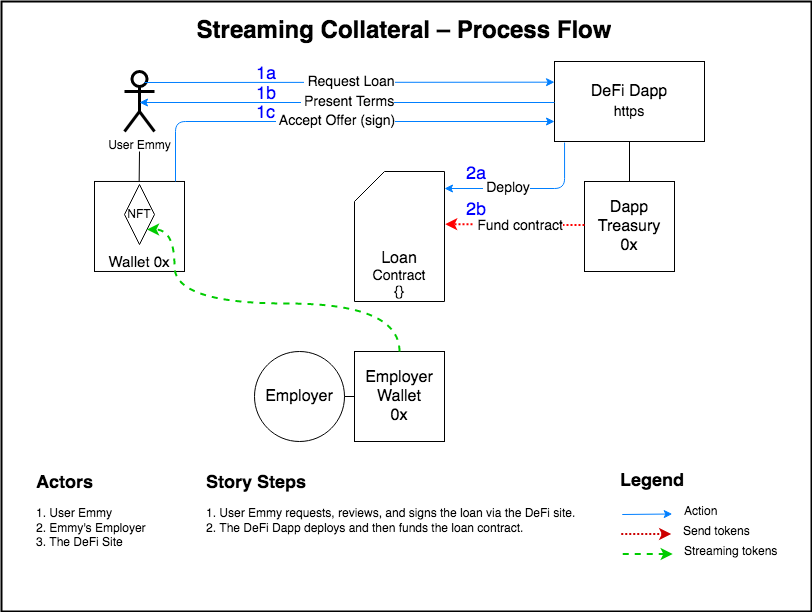

The diagram above was exported from draw.io. Its source (the exported page's mxGraphModel, read from the mxfile embedded in the PNG):
<mxGraphModel dx="1422" dy="917" grid="1" gridSize="10" guides="1" tooltips="1" connect="1" arrows="1" fold="1" page="1" pageScale="1" pageWidth="827" pageHeight="1169" math="0" shadow="0">
  <root>
    <mxCell id="0" />
    <mxCell id="1" parent="0" />
    <mxCell id="_zmMKVioukvtAmdXN5hu-1" value="" style="rounded=0;whiteSpace=wrap;html=1;strokeWidth=2;fillColor=none;strokeColor=default;" parent="1" vertex="1">
      <mxGeometry x="17" y="170" width="810" height="610" as="geometry" />
    </mxCell>
    <mxCell id="_zmMKVioukvtAmdXN5hu-16" value="&lt;div style=&quot;font-size: 18px&quot; align=&quot;left&quot;&gt;&lt;font style=&quot;font-size: 18px&quot; color=&quot;#0000FF&quot;&gt;1a&lt;/font&gt;&lt;/div&gt;" style="text;html=1;strokeColor=none;fillColor=none;align=left;verticalAlign=middle;whiteSpace=wrap;rounded=0;" parent="1" vertex="1">
      <mxGeometry x="270" y="233" width="20" height="20" as="geometry" />
    </mxCell>
    <mxCell id="_zmMKVioukvtAmdXN5hu-19" value="&lt;font style=&quot;font-size: 16px&quot;&gt;Employer&lt;/font&gt;" style="ellipse;whiteSpace=wrap;html=1;aspect=fixed;" parent="1" vertex="1">
      <mxGeometry x="270" y="520" width="90" height="90" as="geometry" />
    </mxCell>
    <mxCell id="93uGMBe0k2fmaU-Ir0mu-10" style="edgeStyle=orthogonalEdgeStyle;rounded=0;orthogonalLoop=1;jettySize=auto;html=1;exitX=0.5;exitY=1;exitDx=0;exitDy=0;entryX=0.5;entryY=0;entryDx=0;entryDy=0;startArrow=none;startFill=0;endArrow=none;endFill=0;" parent="1" source="_zmMKVioukvtAmdXN5hu-30" target="euFRSEvO4vOesDpvcWjM-9" edge="1">
      <mxGeometry relative="1" as="geometry" />
    </mxCell>
    <mxCell id="_zmMKVioukvtAmdXN5hu-30" value="&lt;font style=&quot;font-size: 16px&quot;&gt;DeFi Dapp&lt;br&gt;&lt;font style=&quot;font-size: 14px&quot;&gt;https&lt;/font&gt;&lt;/font&gt;" style="rounded=0;whiteSpace=wrap;html=1;" parent="1" vertex="1">
      <mxGeometry x="570" y="230" width="150" height="80" as="geometry" />
    </mxCell>
    <mxCell id="_zmMKVioukvtAmdXN5hu-34" value="&lt;b&gt;&lt;font style=&quot;font-size: 18px&quot;&gt;Legend&lt;/font&gt;&lt;/b&gt;" style="text;html=1;strokeColor=none;fillColor=none;align=center;verticalAlign=middle;whiteSpace=wrap;rounded=0;" parent="1" vertex="1">
      <mxGeometry x="647.75" y="640" width="40" height="20" as="geometry" />
    </mxCell>
    <mxCell id="_zmMKVioukvtAmdXN5hu-35" value="" style="endArrow=classic;html=1;dashed=1;strokeColor=#00CC00;strokeWidth=2;" parent="1" edge="1">
      <mxGeometry width="50" height="50" relative="1" as="geometry">
        <mxPoint x="638.25" y="722.5" as="sourcePoint" />
        <mxPoint x="688.25" y="722.5" as="targetPoint" />
      </mxGeometry>
    </mxCell>
    <mxCell id="_zmMKVioukvtAmdXN5hu-36" value="&lt;div align=&quot;left&quot;&gt;Streaming tokens&lt;/div&gt;" style="text;html=1;strokeColor=none;fillColor=none;align=left;verticalAlign=middle;whiteSpace=wrap;rounded=0;" parent="1" vertex="1">
      <mxGeometry x="698.25" y="710" width="99" height="20" as="geometry" />
    </mxCell>
    <mxCell id="_zmMKVioukvtAmdXN5hu-37" value="" style="endArrow=classic;html=1;strokeColor=#007FFF;" parent="1" edge="1">
      <mxGeometry width="50" height="50" relative="1" as="geometry">
        <mxPoint x="637.75" y="683" as="sourcePoint" />
        <mxPoint x="687.75" y="682.5" as="targetPoint" />
      </mxGeometry>
    </mxCell>
    <mxCell id="_zmMKVioukvtAmdXN5hu-38" value="&lt;div&gt;Action&lt;/div&gt;" style="text;html=1;strokeColor=none;fillColor=none;align=left;verticalAlign=middle;whiteSpace=wrap;rounded=0;" parent="1" vertex="1">
      <mxGeometry x="697.75" y="670" width="40" height="20" as="geometry" />
    </mxCell>
    <mxCell id="_zmMKVioukvtAmdXN5hu-40" value="" style="endArrow=classic;html=1;strokeColor=#CC0000;strokeWidth=2;dashed=1;dashPattern=1 1;" parent="1" edge="1">
      <mxGeometry width="50" height="50" relative="1" as="geometry">
        <mxPoint x="636.75" y="702.5" as="sourcePoint" />
        <mxPoint x="686.75" y="702.5" as="targetPoint" />
      </mxGeometry>
    </mxCell>
    <mxCell id="_zmMKVioukvtAmdXN5hu-41" value="Send tokens" style="text;html=1;strokeColor=none;fillColor=none;align=left;verticalAlign=middle;whiteSpace=wrap;rounded=0;" parent="1" vertex="1">
      <mxGeometry x="696.75" y="690" width="70" height="20" as="geometry" />
    </mxCell>
    <mxCell id="93uGMBe0k2fmaU-Ir0mu-11" style="edgeStyle=orthogonalEdgeStyle;rounded=0;orthogonalLoop=1;jettySize=auto;html=1;entryX=0.5;entryY=0;entryDx=0;entryDy=0;startArrow=none;startFill=0;endArrow=none;endFill=0;" parent="1" edge="1">
      <mxGeometry relative="1" as="geometry">
        <mxPoint x="155" y="320" as="sourcePoint" />
        <mxPoint x="154.67" y="349.98" as="targetPoint" />
      </mxGeometry>
    </mxCell>
    <mxCell id="euFRSEvO4vOesDpvcWjM-1" value="&lt;div&gt;User Emmy&lt;/div&gt;" style="shape=umlActor;verticalLabelPosition=bottom;verticalAlign=top;html=1;outlineConnect=0;hachureGap=4;pointerEvents=0;strokeColor=default;strokeWidth=3;" parent="1" vertex="1">
      <mxGeometry x="140" y="240" width="30" height="60" as="geometry" />
    </mxCell>
    <mxCell id="euFRSEvO4vOesDpvcWjM-3" value="&lt;font style=&quot;font-size: 15px&quot;&gt;&lt;br&gt;&lt;br&gt;&lt;br&gt;&lt;br&gt;Wallet 0x&lt;/font&gt;&lt;font style=&quot;font-size: 15px&quot;&gt;&lt;font style=&quot;font-size: 15px&quot;&gt;&lt;br&gt;&lt;/font&gt;&lt;/font&gt;" style="rounded=0;whiteSpace=wrap;html=1;" parent="1" vertex="1">
      <mxGeometry x="110" y="349.98" width="90" height="90" as="geometry" />
    </mxCell>
    <mxCell id="euFRSEvO4vOesDpvcWjM-5" value="NFT" style="rhombus;whiteSpace=wrap;html=1;hachureGap=4;pointerEvents=0;strokeColor=default;strokeWidth=1;" parent="1" vertex="1">
      <mxGeometry x="140" y="353" width="30" height="60" as="geometry" />
    </mxCell>
    <mxCell id="euFRSEvO4vOesDpvcWjM-6" value="&lt;font style=&quot;font-size: 16px&quot;&gt;&lt;br&gt;&lt;br&gt;&lt;br&gt;&lt;br&gt;Loan&lt;br&gt;&lt;/font&gt;&lt;div style=&quot;font-size: 14px&quot;&gt;&lt;font style=&quot;font-size: 14px&quot;&gt;Contract&lt;br&gt;{}&lt;/font&gt;&lt;br&gt;&lt;/div&gt;" style="shape=card;whiteSpace=wrap;html=1;hachureGap=4;pointerEvents=0;strokeColor=default;strokeWidth=1;" parent="1" vertex="1">
      <mxGeometry x="370" y="340" width="90" height="130" as="geometry" />
    </mxCell>
    <mxCell id="euFRSEvO4vOesDpvcWjM-7" value="&lt;h1 align=&quot;center&quot;&gt;Streaming Collateral – Process Flow&lt;br&gt;&lt;/h1&gt;&lt;p align=&quot;center&quot;&gt;&lt;br&gt;&lt;br&gt;&lt;/p&gt;" style="text;html=1;strokeColor=none;fillColor=none;spacing=5;spacingTop=-20;whiteSpace=wrap;overflow=hidden;rounded=0;hachureGap=4;pointerEvents=0;align=center;" parent="1" vertex="1">
      <mxGeometry x="20" y="180" width="800" height="40" as="geometry" />
    </mxCell>
    <mxCell id="euFRSEvO4vOesDpvcWjM-8" value="&amp;nbsp;&lt;font style=&quot;font-size: 14px&quot;&gt;Present Terms&lt;br&gt;&lt;/font&gt;" style="endArrow=none;html=1;strokeColor=#007FFF;exitX=0.5;exitY=0.5;exitDx=0;exitDy=0;exitPerimeter=0;startArrow=classic;startFill=1;endFill=0;" parent="1" edge="1">
      <mxGeometry width="50" height="50" relative="1" as="geometry">
        <mxPoint x="155" y="271" as="sourcePoint" />
        <mxPoint x="570" y="271" as="targetPoint" />
      </mxGeometry>
    </mxCell>
    <mxCell id="euFRSEvO4vOesDpvcWjM-9" value="&lt;font style=&quot;font-size: 16px&quot;&gt;&lt;font style=&quot;font-size: 16px&quot;&gt;Dapp Treasury&lt;/font&gt;&lt;br&gt;0x&lt;/font&gt;&lt;font style=&quot;font-size: 16px&quot;&gt;&lt;font style=&quot;font-size: 16px&quot;&gt;&lt;br&gt;&lt;/font&gt;&lt;/font&gt;" style="rounded=0;whiteSpace=wrap;html=1;" parent="1" vertex="1">
      <mxGeometry x="600" y="350" width="90" height="90" as="geometry" />
    </mxCell>
    <mxCell id="euFRSEvO4vOesDpvcWjM-10" value="&amp;nbsp;&lt;font style=&quot;font-size: 14px&quot;&gt;Deploy &lt;br&gt;&lt;/font&gt;" style="endArrow=classic;html=1;strokeColor=#007FFF;exitX=0.067;exitY=1.013;exitDx=0;exitDy=0;exitPerimeter=0;edgeStyle=orthogonalEdgeStyle;" parent="1" source="_zmMKVioukvtAmdXN5hu-30" target="euFRSEvO4vOesDpvcWjM-6" edge="1">
      <mxGeometry x="0.2552" width="50" height="50" relative="1" as="geometry">
        <mxPoint x="170" y="520" as="sourcePoint" />
        <mxPoint x="473" y="357" as="targetPoint" />
        <Array as="points">
          <mxPoint x="580" y="357" />
        </Array>
        <mxPoint as="offset" />
      </mxGeometry>
    </mxCell>
    <mxCell id="euFRSEvO4vOesDpvcWjM-11" value="" style="endArrow=classic;html=1;strokeColor=#FF0000;exitX=0;exitY=0.5;exitDx=0;exitDy=0;entryX=1.007;entryY=0.367;entryDx=0;entryDy=0;entryPerimeter=0;strokeWidth=2;dashed=1;dashPattern=1 1;" parent="1" edge="1">
      <mxGeometry width="50" height="50" relative="1" as="geometry">
        <mxPoint x="600" y="393.58" as="sourcePoint" />
        <mxPoint x="460.6300000000001" y="392.61" as="targetPoint" />
      </mxGeometry>
    </mxCell>
    <mxCell id="euFRSEvO4vOesDpvcWjM-12" value="&amp;nbsp;&lt;font style=&quot;font-size: 14px&quot;&gt;Fund contract &lt;br&gt;&lt;/font&gt;" style="edgeLabel;html=1;align=center;verticalAlign=middle;resizable=0;points=[];" parent="euFRSEvO4vOesDpvcWjM-11" vertex="1" connectable="0">
      <mxGeometry x="-0.0462" y="1" relative="1" as="geometry">
        <mxPoint as="offset" />
      </mxGeometry>
    </mxCell>
    <mxCell id="euFRSEvO4vOesDpvcWjM-25" value="&lt;font style=&quot;font-size: 18px&quot; color=&quot;#0000FF&quot;&gt;2a&lt;/font&gt;" style="text;html=1;strokeColor=none;fillColor=none;align=left;verticalAlign=middle;whiteSpace=wrap;rounded=0;" parent="1" vertex="1">
      <mxGeometry x="480" y="333" width="30" height="20" as="geometry" />
    </mxCell>
    <mxCell id="euFRSEvO4vOesDpvcWjM-26" value="&lt;font style=&quot;font-size: 18px&quot; color=&quot;#0000FF&quot;&gt;2b&lt;/font&gt;" style="text;html=1;strokeColor=none;fillColor=none;align=left;verticalAlign=middle;whiteSpace=wrap;rounded=0;" parent="1" vertex="1">
      <mxGeometry x="480" y="368.88" width="30" height="20" as="geometry" />
    </mxCell>
    <mxCell id="euFRSEvO4vOesDpvcWjM-30" value="&lt;h1 style=&quot;font-size: 18px&quot;&gt;Story Steps&lt;br&gt;&lt;/h1&gt;&lt;p&gt;1. User Emmy requests, reviews, and signs the loan via the DeFi site.&lt;br&gt;2. The DeFi Dapp deploys and then funds the loan contract. &lt;br&gt;&lt;br&gt;&lt;/p&gt;" style="text;html=1;strokeColor=none;fillColor=none;spacing=5;spacingTop=-20;whiteSpace=wrap;overflow=hidden;rounded=0;hachureGap=4;pointerEvents=0;" parent="1" vertex="1">
      <mxGeometry x="216.75" y="640" width="401" height="130" as="geometry" />
    </mxCell>
    <mxCell id="euFRSEvO4vOesDpvcWjM-31" value="&lt;h1 style=&quot;font-size: 18px&quot;&gt;Actors&lt;br&gt;&lt;/h1&gt;&lt;p&gt;1. User Emmy&lt;br&gt;2. Emmy's Employer&lt;br&gt;3. The DeFi Site&lt;br&gt;&lt;br&gt;&lt;/p&gt;" style="text;html=1;strokeColor=none;fillColor=none;spacing=5;spacingTop=-20;whiteSpace=wrap;overflow=hidden;rounded=0;hachureGap=4;pointerEvents=0;" parent="1" vertex="1">
      <mxGeometry x="46.75" y="640" width="170" height="120" as="geometry" />
    </mxCell>
    <mxCell id="93uGMBe0k2fmaU-Ir0mu-12" style="edgeStyle=orthogonalEdgeStyle;rounded=0;orthogonalLoop=1;jettySize=auto;html=1;exitX=0;exitY=0.5;exitDx=0;exitDy=0;entryX=1;entryY=0.5;entryDx=0;entryDy=0;startArrow=none;startFill=0;endArrow=none;endFill=0;" parent="1" source="93uGMBe0k2fmaU-Ir0mu-1" target="_zmMKVioukvtAmdXN5hu-19" edge="1">
      <mxGeometry relative="1" as="geometry" />
    </mxCell>
    <mxCell id="93uGMBe0k2fmaU-Ir0mu-1" value="&lt;font style=&quot;font-size: 16px&quot;&gt;&lt;font style=&quot;font-size: 16px&quot;&gt;Employer Wallet&lt;/font&gt;&lt;br&gt;0x&lt;/font&gt;&lt;font style=&quot;font-size: 16px&quot;&gt;&lt;font style=&quot;font-size: 16px&quot;&gt;&lt;br&gt;&lt;/font&gt;&lt;/font&gt;" style="rounded=0;whiteSpace=wrap;html=1;" parent="1" vertex="1">
      <mxGeometry x="370" y="520" width="90" height="90" as="geometry" />
    </mxCell>
    <mxCell id="93uGMBe0k2fmaU-Ir0mu-5" value="&amp;nbsp;&lt;font style=&quot;font-size: 14px&quot;&gt;Accept Offer (sign)&lt;br&gt;&lt;/font&gt;" style="endArrow=classic;html=1;strokeColor=#007FFF;edgeStyle=orthogonalEdgeStyle;entryX=0;entryY=0.75;entryDx=0;entryDy=0;" parent="1" target="_zmMKVioukvtAmdXN5hu-30" edge="1">
      <mxGeometry width="50" height="50" relative="1" as="geometry">
        <mxPoint x="191" y="350" as="sourcePoint" />
        <mxPoint x="570" y="295" as="targetPoint" />
        <Array as="points">
          <mxPoint x="191" y="290" />
        </Array>
      </mxGeometry>
    </mxCell>
    <mxCell id="93uGMBe0k2fmaU-Ir0mu-6" value="&amp;nbsp;&lt;font style=&quot;font-size: 14px&quot;&gt;Request Loan &lt;br&gt;&lt;/font&gt;" style="endArrow=classic;html=1;strokeColor=#007FFF;" parent="1" edge="1">
      <mxGeometry width="50" height="50" relative="1" as="geometry">
        <mxPoint x="160" y="251" as="sourcePoint" />
        <mxPoint x="570" y="250.67000000000002" as="targetPoint" />
      </mxGeometry>
    </mxCell>
    <mxCell id="93uGMBe0k2fmaU-Ir0mu-13" value="&lt;font style=&quot;font-size: 18px&quot; color=&quot;#0000FF&quot;&gt;1b&lt;/font&gt;" style="text;html=1;strokeColor=none;fillColor=none;align=left;verticalAlign=middle;whiteSpace=wrap;rounded=0;" parent="1" vertex="1">
      <mxGeometry x="270" y="253" width="30" height="20" as="geometry" />
    </mxCell>
    <mxCell id="93uGMBe0k2fmaU-Ir0mu-15" value="&lt;font style=&quot;font-size: 18px&quot; color=&quot;#0000FF&quot;&gt;1c&lt;/font&gt;" style="text;html=1;strokeColor=none;fillColor=none;align=left;verticalAlign=middle;whiteSpace=wrap;rounded=0;" parent="1" vertex="1">
      <mxGeometry x="270" y="272" width="30" height="20" as="geometry" />
    </mxCell>
    <mxCell id="pqL7RjW0EZDkf4yWUQQy-3" value="" style="endArrow=classic;html=1;dashed=1;strokeColor=#00CC00;strokeWidth=2;exitX=0.5;exitY=0;exitDx=0;exitDy=0;entryX=1;entryY=1;entryDx=0;entryDy=0;edgeStyle=orthogonalEdgeStyle;curved=1;" edge="1" parent="1">
      <mxGeometry width="50" height="50" relative="1" as="geometry">
        <mxPoint x="415" y="520" as="sourcePoint" />
        <mxPoint x="162.5" y="398" as="targetPoint" />
        <Array as="points">
          <mxPoint x="415" y="472" />
          <mxPoint x="190" y="472" />
          <mxPoint x="190" y="398" />
        </Array>
      </mxGeometry>
    </mxCell>
  </root>
</mxGraphModel>